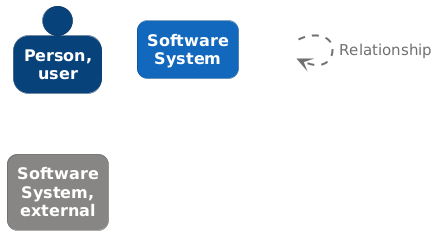

The diagram above was rendered by PlantUML. Its source (embedded in the PNG):
@startuml
set separator none

skinparam {
  shadowing false
  arrowFontSize 15
  defaultTextAlignment center
  wrapWidth 100
  maxMessageSize 100
}
hide stereotype

skinparam rectangle<<_transparent>> {
  BorderColor transparent
  BackgroundColor transparent
  FontColor transparent
}

skinparam person<<1>> {
  BackgroundColor #08427b
  FontColor #ffffff
  BorderColor #052e56
}
person "==Person, user" <<1>>

skinparam rectangle<<2>> {
  BackgroundColor #1168bd
  FontColor #ffffff
  BorderColor #0b4884
  roundCorner 20
}
rectangle "==Software System" <<2>>

skinparam rectangle<<3>> {
  BackgroundColor #878684
  FontColor #ffffff
  BorderColor #5e5d5c
  roundCorner 20
}
rectangle "==Software System, external" <<3>>

rectangle "." <<_transparent>> as 4
4 .[#707070,thickness=2].> 4 : "<color:#707070>Relationship"


@enduml